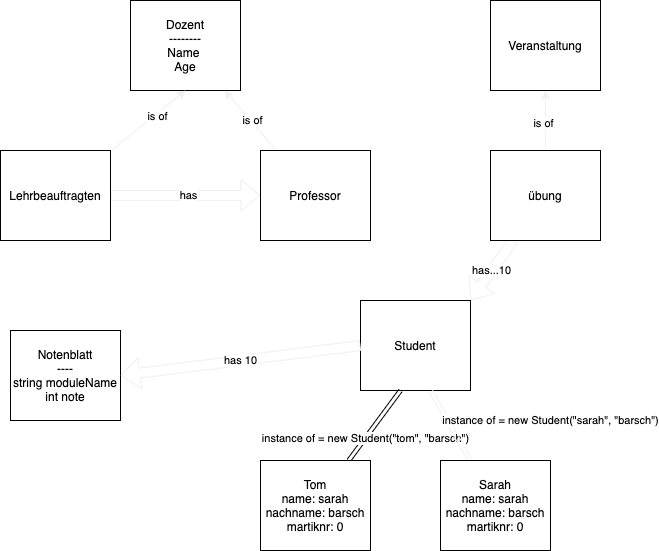

The diagram above was exported from draw.io. Its source (the exported page's mxGraphModel, read from the mxfile embedded in the PNG):
<mxGraphModel dx="891" dy="577" grid="1" gridSize="10" guides="1" tooltips="1" connect="1" arrows="1" fold="1" page="1" pageScale="1" pageWidth="827" pageHeight="1169" math="0" shadow="0">
  <root>
    <mxCell id="0" />
    <mxCell id="1" parent="0" />
    <mxCell id="5" value="Dozent&lt;br&gt;--------&lt;br&gt;Name&amp;nbsp;&lt;br&gt;Age" style="whiteSpace=wrap;html=1;" parent="1" vertex="1">
      <mxGeometry x="140" y="40" width="110" height="90" as="geometry" />
    </mxCell>
    <mxCell id="10" style="edgeStyle=none;html=1;entryX=0.5;entryY=1;entryDx=0;entryDy=0;strokeColor=#f0f0f0;" edge="1" parent="1" source="6" target="5">
      <mxGeometry relative="1" as="geometry" />
    </mxCell>
    <mxCell id="14" value="is of" style="edgeLabel;html=1;align=center;verticalAlign=middle;resizable=0;points=[];" vertex="1" connectable="0" parent="10">
      <mxGeometry x="0.2122" y="-2" relative="1" as="geometry">
        <mxPoint as="offset" />
      </mxGeometry>
    </mxCell>
    <mxCell id="11" style="edgeStyle=none;shape=flexArrow;html=1;strokeColor=#f0f0f0;" edge="1" parent="1" source="6" target="8">
      <mxGeometry relative="1" as="geometry" />
    </mxCell>
    <mxCell id="12" value="has" style="edgeLabel;html=1;align=center;verticalAlign=middle;resizable=0;points=[];" vertex="1" connectable="0" parent="11">
      <mxGeometry x="0.0211" y="1" relative="1" as="geometry">
        <mxPoint as="offset" />
      </mxGeometry>
    </mxCell>
    <mxCell id="6" value="Lehrbeauftragten" style="whiteSpace=wrap;html=1;" vertex="1" parent="1">
      <mxGeometry x="10" y="190" width="110" height="90" as="geometry" />
    </mxCell>
    <mxCell id="9" style="edgeStyle=none;html=1;strokeColor=#f0f0f0;" edge="1" parent="1" source="8" target="5">
      <mxGeometry relative="1" as="geometry" />
    </mxCell>
    <mxCell id="13" value="is of" style="edgeLabel;html=1;align=center;verticalAlign=middle;resizable=0;points=[];" vertex="1" connectable="0" parent="9">
      <mxGeometry x="-0.0151" y="-2" relative="1" as="geometry">
        <mxPoint as="offset" />
      </mxGeometry>
    </mxCell>
    <mxCell id="8" value="Professor" style="whiteSpace=wrap;html=1;" vertex="1" parent="1">
      <mxGeometry x="270" y="190" width="110" height="90" as="geometry" />
    </mxCell>
    <mxCell id="15" value="Veranstaltung" style="whiteSpace=wrap;html=1;" vertex="1" parent="1">
      <mxGeometry x="500" y="40" width="110" height="90" as="geometry" />
    </mxCell>
    <mxCell id="17" style="edgeStyle=none;html=1;entryX=0.5;entryY=1;entryDx=0;entryDy=0;strokeColor=#f0f0f0;" edge="1" parent="1" source="16" target="15">
      <mxGeometry relative="1" as="geometry" />
    </mxCell>
    <mxCell id="20" value="is of" style="edgeLabel;html=1;align=center;verticalAlign=middle;resizable=0;points=[];" vertex="1" connectable="0" parent="17">
      <mxGeometry x="-0.0779" y="3" relative="1" as="geometry">
        <mxPoint as="offset" />
      </mxGeometry>
    </mxCell>
    <mxCell id="19" value="has...10" style="edgeStyle=none;html=1;entryX=1;entryY=0;entryDx=0;entryDy=0;strokeColor=#f0f0f0;shape=flexArrow;" edge="1" parent="1" source="16" target="18">
      <mxGeometry relative="1" as="geometry" />
    </mxCell>
    <mxCell id="16" value="übung" style="whiteSpace=wrap;html=1;" vertex="1" parent="1">
      <mxGeometry x="500" y="190" width="110" height="90" as="geometry" />
    </mxCell>
    <mxCell id="18" value="Student" style="whiteSpace=wrap;html=1;" vertex="1" parent="1">
      <mxGeometry x="370" y="340" width="110" height="90" as="geometry" />
    </mxCell>
    <mxCell id="22" style="edgeStyle=none;shape=link;html=1;" edge="1" parent="1" source="21">
      <mxGeometry relative="1" as="geometry">
        <mxPoint x="410" y="430.0000000000001" as="targetPoint" />
      </mxGeometry>
    </mxCell>
    <mxCell id="23" value="instance of = new Student(&quot;tom&quot;, &quot;barsch&quot;)" style="edgeLabel;html=1;align=center;verticalAlign=middle;resizable=0;points=[];" vertex="1" connectable="0" parent="22">
      <mxGeometry x="-0.3467" relative="1" as="geometry">
        <mxPoint as="offset" />
      </mxGeometry>
    </mxCell>
    <mxCell id="21" value="Tom&lt;br&gt;name: sarah&lt;br&gt;nachname: barsch&lt;br&gt;martiknr: 0" style="whiteSpace=wrap;html=1;" vertex="1" parent="1">
      <mxGeometry x="270" y="500" width="110" height="90" as="geometry" />
    </mxCell>
    <mxCell id="25" value="instance of = new Student(&quot;sarah&quot;, &quot;barsch&quot;)" style="edgeStyle=none;shape=link;html=1;strokeColor=#f0f0f0;" edge="1" parent="1" source="24">
      <mxGeometry x="-1" y="-90" relative="1" as="geometry">
        <mxPoint x="440" y="430.0000000000001" as="targetPoint" />
        <mxPoint x="2" y="4" as="offset" />
      </mxGeometry>
    </mxCell>
    <mxCell id="24" value="Sarah&lt;br&gt;name: sarah&lt;br&gt;nachname: barsch&lt;br&gt;martiknr: 0" style="whiteSpace=wrap;html=1;" vertex="1" parent="1">
      <mxGeometry x="450" y="500" width="110" height="90" as="geometry" />
    </mxCell>
    <mxCell id="26" value="Notenblatt&lt;br&gt;----&lt;br&gt;string moduleName&lt;br&gt;int note" style="whiteSpace=wrap;html=1;" vertex="1" parent="1">
      <mxGeometry x="20" y="370" width="110" height="90" as="geometry" />
    </mxCell>
    <mxCell id="27" value="has 10" style="edgeStyle=none;html=1;entryX=1;entryY=0.5;entryDx=0;entryDy=0;strokeColor=#f0f0f0;shape=flexArrow;exitX=0;exitY=0.5;exitDx=0;exitDy=0;" edge="1" parent="1" source="18" target="26">
      <mxGeometry relative="1" as="geometry">
        <mxPoint x="332.8571428571429" y="380" as="sourcePoint" />
        <mxPoint x="290" y="440" as="targetPoint" />
      </mxGeometry>
    </mxCell>
  </root>
</mxGraphModel>